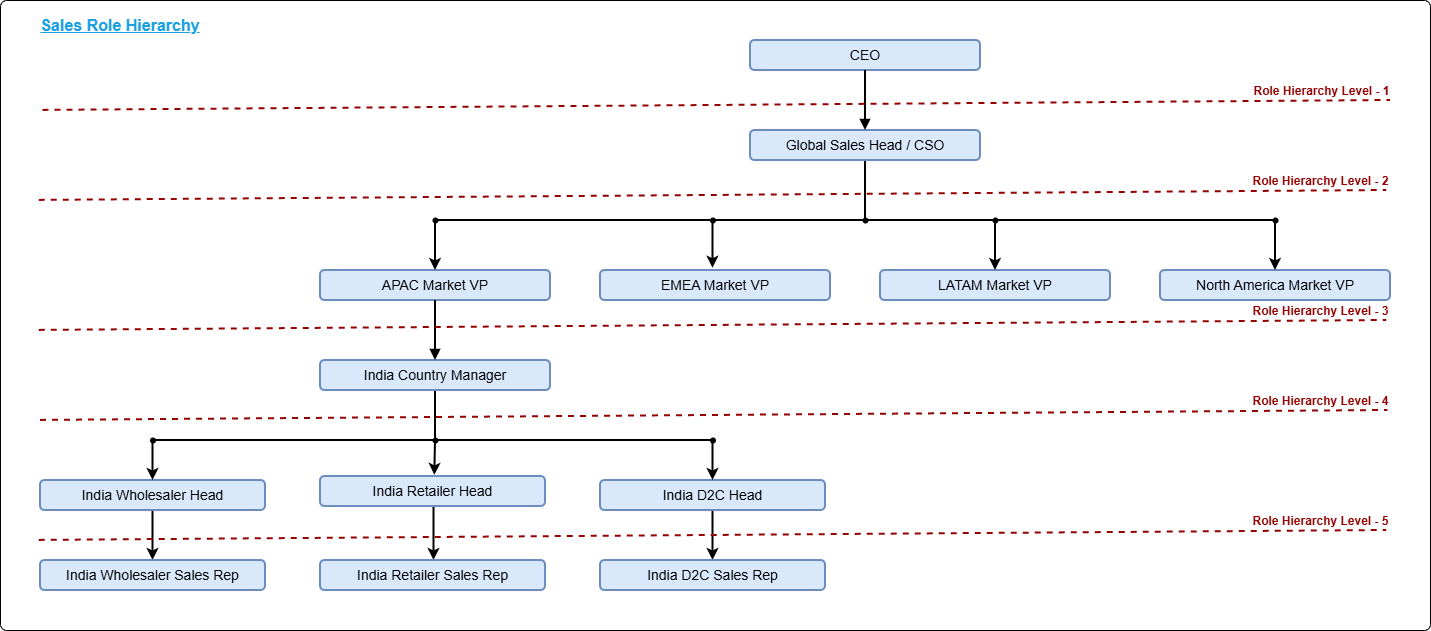

The diagram above was exported from draw.io. Its source (the exported page's mxGraphModel, read from the mxfile embedded in the PNG):
<mxGraphModel dx="2916" dy="2336" grid="1" gridSize="10" guides="1" tooltips="1" connect="1" arrows="1" fold="1" page="1" pageScale="1" pageWidth="850" pageHeight="1100" math="0" shadow="0">
  <root>
    <mxCell id="Ku3yWoM6jDXIadYvdMFI-0" />
    <mxCell id="Ku3yWoM6jDXIadYvdMFI-1" parent="Ku3yWoM6jDXIadYvdMFI-0" />
    <mxCell id="9YI9dAKOLAwC5xSEHiyS-68" value="" style="rounded=1;whiteSpace=wrap;html=1;arcSize=1;fontColor=light-dark(#ff1f1f, #ededed);" parent="Ku3yWoM6jDXIadYvdMFI-1" vertex="1">
      <mxGeometry x="-120" y="-20" width="1430" height="630" as="geometry" />
    </mxCell>
    <mxCell id="9YI9dAKOLAwC5xSEHiyS-0" value="CEO" style="whiteSpace=wrap;strokeWidth=2;fillColor=#dae8fc;strokeColor=#6c8ebf;fontSize=14;rounded=1;" parent="Ku3yWoM6jDXIadYvdMFI-1" vertex="1">
      <mxGeometry x="630" y="20" width="230" height="30" as="geometry" />
    </mxCell>
    <mxCell id="9YI9dAKOLAwC5xSEHiyS-63" value="" style="edgeStyle=orthogonalEdgeStyle;rounded=0;orthogonalLoop=1;jettySize=auto;html=1;strokeWidth=2;endArrow=none;endFill=0;" parent="Ku3yWoM6jDXIadYvdMFI-1" source="9YI9dAKOLAwC5xSEHiyS-1" target="9YI9dAKOLAwC5xSEHiyS-62" edge="1">
      <mxGeometry relative="1" as="geometry" />
    </mxCell>
    <mxCell id="9YI9dAKOLAwC5xSEHiyS-1" value="Global Sales Head / CSO" style="whiteSpace=wrap;strokeWidth=2;fillColor=#dae8fc;strokeColor=#6c8ebf;fontSize=14;rounded=1;" parent="Ku3yWoM6jDXIadYvdMFI-1" vertex="1">
      <mxGeometry x="630" y="110" width="230" height="30" as="geometry" />
    </mxCell>
    <mxCell id="9YI9dAKOLAwC5xSEHiyS-2" value="APAC Market VP" style="whiteSpace=wrap;strokeWidth=2;fillColor=#dae8fc;strokeColor=#6c8ebf;fontSize=14;rounded=1;" parent="Ku3yWoM6jDXIadYvdMFI-1" vertex="1">
      <mxGeometry x="200" y="250" width="230" height="30" as="geometry" />
    </mxCell>
    <mxCell id="9YI9dAKOLAwC5xSEHiyS-42" value="" style="edgeStyle=orthogonalEdgeStyle;rounded=0;orthogonalLoop=1;jettySize=auto;html=1;endArrow=none;endFill=0;strokeWidth=2;" parent="Ku3yWoM6jDXIadYvdMFI-1" source="9YI9dAKOLAwC5xSEHiyS-3" target="9YI9dAKOLAwC5xSEHiyS-40" edge="1">
      <mxGeometry relative="1" as="geometry" />
    </mxCell>
    <mxCell id="9YI9dAKOLAwC5xSEHiyS-3" value="India Country Manager" style="whiteSpace=wrap;strokeWidth=2;fillColor=#dae8fc;strokeColor=#6c8ebf;fontSize=14;rounded=1;" parent="Ku3yWoM6jDXIadYvdMFI-1" vertex="1">
      <mxGeometry x="200" y="340" width="230" height="30" as="geometry" />
    </mxCell>
    <mxCell id="9YI9dAKOLAwC5xSEHiyS-32" style="edgeStyle=orthogonalEdgeStyle;rounded=0;orthogonalLoop=1;jettySize=auto;html=1;entryX=0.5;entryY=0;entryDx=0;entryDy=0;strokeWidth=2;" parent="Ku3yWoM6jDXIadYvdMFI-1" source="9YI9dAKOLAwC5xSEHiyS-4" target="9YI9dAKOLAwC5xSEHiyS-5" edge="1">
      <mxGeometry relative="1" as="geometry" />
    </mxCell>
    <mxCell id="9YI9dAKOLAwC5xSEHiyS-4" value="India Wholesaler Head" style="whiteSpace=wrap;strokeWidth=2;fillColor=#dae8fc;strokeColor=#6c8ebf;fontSize=14;rounded=1;" parent="Ku3yWoM6jDXIadYvdMFI-1" vertex="1">
      <mxGeometry x="-80" y="460" width="225" height="30" as="geometry" />
    </mxCell>
    <mxCell id="9YI9dAKOLAwC5xSEHiyS-5" value="India Wholesaler Sales Rep" style="whiteSpace=wrap;strokeWidth=2;fillColor=#dae8fc;strokeColor=#6c8ebf;fontSize=14;rounded=1;" parent="Ku3yWoM6jDXIadYvdMFI-1" vertex="1">
      <mxGeometry x="-80" y="540" width="225" height="30" as="geometry" />
    </mxCell>
    <mxCell id="9YI9dAKOLAwC5xSEHiyS-35" value="" style="edgeStyle=orthogonalEdgeStyle;rounded=0;orthogonalLoop=1;jettySize=auto;html=1;strokeWidth=2;" parent="Ku3yWoM6jDXIadYvdMFI-1" edge="1">
      <mxGeometry relative="1" as="geometry">
        <mxPoint x="313.5" y="486" as="sourcePoint" />
        <mxPoint x="313.5" y="540" as="targetPoint" />
      </mxGeometry>
    </mxCell>
    <mxCell id="9YI9dAKOLAwC5xSEHiyS-7" value="India Retailer Head" style="whiteSpace=wrap;strokeWidth=2;fillColor=#dae8fc;strokeColor=#6c8ebf;fontSize=14;rounded=1;" parent="Ku3yWoM6jDXIadYvdMFI-1" vertex="1">
      <mxGeometry x="200" y="456" width="225" height="30" as="geometry" />
    </mxCell>
    <mxCell id="9YI9dAKOLAwC5xSEHiyS-8" value="India Retailer Sales Rep" style="whiteSpace=wrap;strokeWidth=2;fillColor=#dae8fc;strokeColor=#6c8ebf;fontSize=14;rounded=1;" parent="Ku3yWoM6jDXIadYvdMFI-1" vertex="1">
      <mxGeometry x="200" y="540" width="225" height="30" as="geometry" />
    </mxCell>
    <mxCell id="9YI9dAKOLAwC5xSEHiyS-37" value="" style="edgeStyle=orthogonalEdgeStyle;rounded=0;orthogonalLoop=1;jettySize=auto;html=1;strokeWidth=2;" parent="Ku3yWoM6jDXIadYvdMFI-1" source="9YI9dAKOLAwC5xSEHiyS-10" target="9YI9dAKOLAwC5xSEHiyS-11" edge="1">
      <mxGeometry relative="1" as="geometry" />
    </mxCell>
    <mxCell id="9YI9dAKOLAwC5xSEHiyS-10" value="India D2C Head" style="whiteSpace=wrap;strokeWidth=2;fillColor=#dae8fc;strokeColor=#6c8ebf;fontSize=14;rounded=1;" parent="Ku3yWoM6jDXIadYvdMFI-1" vertex="1">
      <mxGeometry x="480" y="460" width="225" height="30" as="geometry" />
    </mxCell>
    <mxCell id="9YI9dAKOLAwC5xSEHiyS-11" value="India D2C Sales Rep" style="whiteSpace=wrap;strokeWidth=2;fillColor=#dae8fc;strokeColor=#6c8ebf;fontSize=14;rounded=1;" parent="Ku3yWoM6jDXIadYvdMFI-1" vertex="1">
      <mxGeometry x="480" y="540" width="225" height="30" as="geometry" />
    </mxCell>
    <mxCell id="9YI9dAKOLAwC5xSEHiyS-13" value="EMEA Market VP" style="whiteSpace=wrap;strokeWidth=2;fillColor=#dae8fc;strokeColor=#6c8ebf;fontSize=14;rounded=1;" parent="Ku3yWoM6jDXIadYvdMFI-1" vertex="1">
      <mxGeometry x="480" y="250" width="230" height="30" as="geometry" />
    </mxCell>
    <mxCell id="9YI9dAKOLAwC5xSEHiyS-14" value="LATAM Market VP" style="whiteSpace=wrap;strokeWidth=2;fillColor=#dae8fc;strokeColor=#6c8ebf;fontSize=14;rounded=1;" parent="Ku3yWoM6jDXIadYvdMFI-1" vertex="1">
      <mxGeometry x="760" y="250" width="230" height="30" as="geometry" />
    </mxCell>
    <mxCell id="9YI9dAKOLAwC5xSEHiyS-15" value="North America Market VP" style="whiteSpace=wrap;strokeWidth=2;fillColor=#dae8fc;strokeColor=#6c8ebf;fontSize=14;rounded=1;" parent="Ku3yWoM6jDXIadYvdMFI-1" vertex="1">
      <mxGeometry x="1040" y="250" width="230" height="30" as="geometry" />
    </mxCell>
    <mxCell id="9YI9dAKOLAwC5xSEHiyS-16" value="" style="curved=1;startArrow=none;endArrow=block;exitX=0.5;exitY=1;entryX=0.5;entryY=0;rounded=0;fillColor=#1ba1e2;strokeColor=light-dark(#000000, #51afe7);fontSize=14;strokeWidth=2;" parent="Ku3yWoM6jDXIadYvdMFI-1" source="9YI9dAKOLAwC5xSEHiyS-0" target="9YI9dAKOLAwC5xSEHiyS-1" edge="1">
      <mxGeometry relative="1" as="geometry">
        <Array as="points" />
      </mxGeometry>
    </mxCell>
    <mxCell id="9YI9dAKOLAwC5xSEHiyS-18" value="" style="curved=1;startArrow=none;endArrow=block;exitX=0.5;exitY=1;entryX=0.5;entryY=0;rounded=0;fillColor=#1ba1e2;strokeColor=light-dark(#000000, #51afe7);fontSize=14;strokeWidth=2;" parent="Ku3yWoM6jDXIadYvdMFI-1" source="9YI9dAKOLAwC5xSEHiyS-2" target="9YI9dAKOLAwC5xSEHiyS-3" edge="1">
      <mxGeometry relative="1" as="geometry">
        <Array as="points" />
      </mxGeometry>
    </mxCell>
    <mxCell id="9YI9dAKOLAwC5xSEHiyS-48" style="edgeStyle=orthogonalEdgeStyle;rounded=0;orthogonalLoop=1;jettySize=auto;html=1;entryX=0.5;entryY=0;entryDx=0;entryDy=0;strokeWidth=2;" parent="Ku3yWoM6jDXIadYvdMFI-1" source="9YI9dAKOLAwC5xSEHiyS-39" target="9YI9dAKOLAwC5xSEHiyS-4" edge="1">
      <mxGeometry relative="1" as="geometry" />
    </mxCell>
    <mxCell id="9YI9dAKOLAwC5xSEHiyS-39" value="" style="shape=waypoint;sketch=0;fillStyle=solid;size=6;pointerEvents=1;points=[];fillColor=none;resizable=0;rotatable=0;perimeter=centerPerimeter;snapToPoint=1;" parent="Ku3yWoM6jDXIadYvdMFI-1" vertex="1">
      <mxGeometry x="22.5" y="410" width="20" height="20" as="geometry" />
    </mxCell>
    <mxCell id="9YI9dAKOLAwC5xSEHiyS-44" style="edgeStyle=orthogonalEdgeStyle;rounded=0;orthogonalLoop=1;jettySize=auto;html=1;endArrow=none;endFill=0;strokeWidth=2;" parent="Ku3yWoM6jDXIadYvdMFI-1" source="9YI9dAKOLAwC5xSEHiyS-40" target="9YI9dAKOLAwC5xSEHiyS-39" edge="1">
      <mxGeometry relative="1" as="geometry" />
    </mxCell>
    <mxCell id="9YI9dAKOLAwC5xSEHiyS-40" value="" style="shape=waypoint;sketch=0;fillStyle=solid;size=6;pointerEvents=1;points=[];fillColor=none;resizable=0;rotatable=0;perimeter=centerPerimeter;snapToPoint=1;" parent="Ku3yWoM6jDXIadYvdMFI-1" vertex="1">
      <mxGeometry x="305" y="410" width="20" height="20" as="geometry" />
    </mxCell>
    <mxCell id="9YI9dAKOLAwC5xSEHiyS-47" style="edgeStyle=orthogonalEdgeStyle;rounded=0;orthogonalLoop=1;jettySize=auto;html=1;entryX=0.5;entryY=0;entryDx=0;entryDy=0;strokeWidth=2;" parent="Ku3yWoM6jDXIadYvdMFI-1" source="9YI9dAKOLAwC5xSEHiyS-41" target="9YI9dAKOLAwC5xSEHiyS-10" edge="1">
      <mxGeometry relative="1" as="geometry" />
    </mxCell>
    <mxCell id="9YI9dAKOLAwC5xSEHiyS-41" value="" style="shape=waypoint;sketch=0;fillStyle=solid;size=6;pointerEvents=1;points=[];fillColor=none;resizable=0;rotatable=0;perimeter=centerPerimeter;snapToPoint=1;" parent="Ku3yWoM6jDXIadYvdMFI-1" vertex="1">
      <mxGeometry x="582.5" y="410" width="20" height="20" as="geometry" />
    </mxCell>
    <mxCell id="9YI9dAKOLAwC5xSEHiyS-45" style="edgeStyle=orthogonalEdgeStyle;rounded=0;orthogonalLoop=1;jettySize=auto;html=1;entryX=0.075;entryY=0.6;entryDx=0;entryDy=0;entryPerimeter=0;endArrow=none;endFill=0;strokeWidth=2;" parent="Ku3yWoM6jDXIadYvdMFI-1" source="9YI9dAKOLAwC5xSEHiyS-40" target="9YI9dAKOLAwC5xSEHiyS-41" edge="1">
      <mxGeometry relative="1" as="geometry" />
    </mxCell>
    <mxCell id="9YI9dAKOLAwC5xSEHiyS-51" style="edgeStyle=orthogonalEdgeStyle;rounded=0;orthogonalLoop=1;jettySize=auto;html=1;entryX=0.508;entryY=-0.041;entryDx=0;entryDy=0;entryPerimeter=0;strokeWidth=2;" parent="Ku3yWoM6jDXIadYvdMFI-1" source="9YI9dAKOLAwC5xSEHiyS-40" target="9YI9dAKOLAwC5xSEHiyS-7" edge="1">
      <mxGeometry relative="1" as="geometry">
        <mxPoint x="314" y="450" as="targetPoint" />
      </mxGeometry>
    </mxCell>
    <mxCell id="9YI9dAKOLAwC5xSEHiyS-56" value="" style="edgeStyle=orthogonalEdgeStyle;rounded=0;orthogonalLoop=1;jettySize=auto;html=1;strokeWidth=2;" parent="Ku3yWoM6jDXIadYvdMFI-1" source="9YI9dAKOLAwC5xSEHiyS-52" target="9YI9dAKOLAwC5xSEHiyS-2" edge="1">
      <mxGeometry relative="1" as="geometry" />
    </mxCell>
    <mxCell id="9YI9dAKOLAwC5xSEHiyS-52" value="" style="shape=waypoint;sketch=0;fillStyle=solid;size=6;pointerEvents=1;points=[];fillColor=none;resizable=0;rotatable=0;perimeter=centerPerimeter;snapToPoint=1;" parent="Ku3yWoM6jDXIadYvdMFI-1" vertex="1">
      <mxGeometry x="305" y="190" width="20" height="20" as="geometry" />
    </mxCell>
    <mxCell id="9YI9dAKOLAwC5xSEHiyS-53" value="" style="shape=waypoint;sketch=0;fillStyle=solid;size=6;pointerEvents=1;points=[];fillColor=none;resizable=0;rotatable=0;perimeter=centerPerimeter;snapToPoint=1;" parent="Ku3yWoM6jDXIadYvdMFI-1" vertex="1">
      <mxGeometry x="582.5" y="190" width="20" height="20" as="geometry" />
    </mxCell>
    <mxCell id="9YI9dAKOLAwC5xSEHiyS-60" value="" style="edgeStyle=orthogonalEdgeStyle;rounded=0;orthogonalLoop=1;jettySize=auto;html=1;strokeWidth=2;" parent="Ku3yWoM6jDXIadYvdMFI-1" source="9YI9dAKOLAwC5xSEHiyS-54" target="9YI9dAKOLAwC5xSEHiyS-14" edge="1">
      <mxGeometry relative="1" as="geometry" />
    </mxCell>
    <mxCell id="9YI9dAKOLAwC5xSEHiyS-54" value="" style="shape=waypoint;sketch=0;fillStyle=solid;size=6;pointerEvents=1;points=[];fillColor=none;resizable=0;rotatable=0;perimeter=centerPerimeter;snapToPoint=1;" parent="Ku3yWoM6jDXIadYvdMFI-1" vertex="1">
      <mxGeometry x="865" y="190" width="20" height="20" as="geometry" />
    </mxCell>
    <mxCell id="9YI9dAKOLAwC5xSEHiyS-61" value="" style="edgeStyle=orthogonalEdgeStyle;rounded=0;orthogonalLoop=1;jettySize=auto;html=1;strokeWidth=2;" parent="Ku3yWoM6jDXIadYvdMFI-1" source="9YI9dAKOLAwC5xSEHiyS-55" target="9YI9dAKOLAwC5xSEHiyS-15" edge="1">
      <mxGeometry relative="1" as="geometry" />
    </mxCell>
    <mxCell id="9YI9dAKOLAwC5xSEHiyS-55" value="" style="shape=waypoint;sketch=0;fillStyle=solid;size=6;pointerEvents=1;points=[];fillColor=none;resizable=0;rotatable=0;perimeter=centerPerimeter;snapToPoint=1;" parent="Ku3yWoM6jDXIadYvdMFI-1" vertex="1">
      <mxGeometry x="1145" y="190" width="20" height="20" as="geometry" />
    </mxCell>
    <mxCell id="9YI9dAKOLAwC5xSEHiyS-59" style="edgeStyle=orthogonalEdgeStyle;rounded=0;orthogonalLoop=1;jettySize=auto;html=1;entryX=0.489;entryY=-0.075;entryDx=0;entryDy=0;entryPerimeter=0;strokeWidth=2;" parent="Ku3yWoM6jDXIadYvdMFI-1" source="9YI9dAKOLAwC5xSEHiyS-53" target="9YI9dAKOLAwC5xSEHiyS-13" edge="1">
      <mxGeometry relative="1" as="geometry" />
    </mxCell>
    <mxCell id="9YI9dAKOLAwC5xSEHiyS-64" style="edgeStyle=orthogonalEdgeStyle;rounded=0;orthogonalLoop=1;jettySize=auto;html=1;strokeWidth=2;endArrow=none;endFill=0;" parent="Ku3yWoM6jDXIadYvdMFI-1" source="9YI9dAKOLAwC5xSEHiyS-62" target="9YI9dAKOLAwC5xSEHiyS-53" edge="1">
      <mxGeometry relative="1" as="geometry" />
    </mxCell>
    <mxCell id="9YI9dAKOLAwC5xSEHiyS-66" style="edgeStyle=orthogonalEdgeStyle;rounded=0;orthogonalLoop=1;jettySize=auto;html=1;endArrow=none;endFill=0;strokeWidth=2;" parent="Ku3yWoM6jDXIadYvdMFI-1" source="9YI9dAKOLAwC5xSEHiyS-62" target="9YI9dAKOLAwC5xSEHiyS-54" edge="1">
      <mxGeometry relative="1" as="geometry" />
    </mxCell>
    <mxCell id="9YI9dAKOLAwC5xSEHiyS-62" value="" style="shape=waypoint;sketch=0;fillStyle=solid;size=6;pointerEvents=1;points=[];fillColor=none;resizable=0;rotatable=0;perimeter=centerPerimeter;snapToPoint=1;" parent="Ku3yWoM6jDXIadYvdMFI-1" vertex="1">
      <mxGeometry x="735" y="190" width="20" height="20" as="geometry" />
    </mxCell>
    <mxCell id="9YI9dAKOLAwC5xSEHiyS-65" style="edgeStyle=orthogonalEdgeStyle;rounded=0;orthogonalLoop=1;jettySize=auto;html=1;entryX=0.891;entryY=0.272;entryDx=0;entryDy=0;entryPerimeter=0;strokeWidth=2;endArrow=none;endFill=0;" parent="Ku3yWoM6jDXIadYvdMFI-1" source="9YI9dAKOLAwC5xSEHiyS-53" target="9YI9dAKOLAwC5xSEHiyS-52" edge="1">
      <mxGeometry relative="1" as="geometry" />
    </mxCell>
    <mxCell id="9YI9dAKOLAwC5xSEHiyS-67" style="edgeStyle=orthogonalEdgeStyle;rounded=0;orthogonalLoop=1;jettySize=auto;html=1;entryX=0.288;entryY=0.669;entryDx=0;entryDy=0;entryPerimeter=0;strokeWidth=2;endArrow=none;endFill=0;" parent="Ku3yWoM6jDXIadYvdMFI-1" source="9YI9dAKOLAwC5xSEHiyS-54" target="9YI9dAKOLAwC5xSEHiyS-55" edge="1">
      <mxGeometry relative="1" as="geometry" />
    </mxCell>
    <mxCell id="9YI9dAKOLAwC5xSEHiyS-72" value="" style="endArrow=none;html=1;rounded=0;strokeWidth=2;endFill=0;entryX=0.986;entryY=0.479;entryDx=0;entryDy=0;entryPerimeter=0;dashed=1;fillColor=#a20025;strokeColor=light-dark(#940000, #ffc5c5);" parent="Ku3yWoM6jDXIadYvdMFI-1" edge="1">
      <mxGeometry relative="1" as="geometry">
        <mxPoint x="-80" y="399.90999999999997" as="sourcePoint" />
        <mxPoint x="1267.4800000000005" y="390.0000000000001" as="targetPoint" />
      </mxGeometry>
    </mxCell>
    <mxCell id="9YI9dAKOLAwC5xSEHiyS-74" value="Role Hierarchy Level - 4" style="edgeLabel;html=1;align=center;verticalAlign=middle;resizable=0;points=[];fontColor=light-dark(#940000, #ededed);fontSize=12;fontStyle=1" parent="9YI9dAKOLAwC5xSEHiyS-72" vertex="1" connectable="0">
      <mxGeometry x="-0.0456" y="2" relative="1" as="geometry">
        <mxPoint x="637" y="-13" as="offset" />
      </mxGeometry>
    </mxCell>
    <mxCell id="9YI9dAKOLAwC5xSEHiyS-78" value="" style="endArrow=none;html=1;rounded=0;strokeWidth=2;endFill=0;entryX=0.986;entryY=0.479;entryDx=0;entryDy=0;entryPerimeter=0;dashed=1;fillColor=#a20025;strokeColor=light-dark(#940000, #ffc5c5);" parent="Ku3yWoM6jDXIadYvdMFI-1" edge="1">
      <mxGeometry relative="1" as="geometry">
        <mxPoint x="-81.24" y="309.90999999999997" as="sourcePoint" />
        <mxPoint x="1266.2400000000005" y="300.0000000000001" as="targetPoint" />
      </mxGeometry>
    </mxCell>
    <mxCell id="9YI9dAKOLAwC5xSEHiyS-79" value="Role Hierarchy Level - 3" style="edgeLabel;html=1;align=center;verticalAlign=middle;resizable=0;points=[];fontColor=light-dark(#940000, #ededed);fontSize=12;fontStyle=1" parent="9YI9dAKOLAwC5xSEHiyS-78" vertex="1" connectable="0">
      <mxGeometry x="-0.0456" y="2" relative="1" as="geometry">
        <mxPoint x="638" y="-13" as="offset" />
      </mxGeometry>
    </mxCell>
    <mxCell id="9YI9dAKOLAwC5xSEHiyS-80" value="" style="endArrow=none;html=1;rounded=0;strokeWidth=2;endFill=0;entryX=0.986;entryY=0.479;entryDx=0;entryDy=0;entryPerimeter=0;dashed=1;fillColor=#a20025;strokeColor=light-dark(#940000, #ffc5c5);" parent="Ku3yWoM6jDXIadYvdMFI-1" edge="1">
      <mxGeometry relative="1" as="geometry">
        <mxPoint x="-81.24" y="179.90999999999985" as="sourcePoint" />
        <mxPoint x="1266.2400000000005" y="170" as="targetPoint" />
      </mxGeometry>
    </mxCell>
    <mxCell id="9YI9dAKOLAwC5xSEHiyS-81" value="Role Hierarchy Level - 2" style="edgeLabel;html=1;align=center;verticalAlign=middle;resizable=0;points=[];fontColor=light-dark(#940000, #ededed);fontSize=12;fontStyle=1" parent="9YI9dAKOLAwC5xSEHiyS-80" vertex="1" connectable="0">
      <mxGeometry x="-0.0456" y="2" relative="1" as="geometry">
        <mxPoint x="638" y="-13" as="offset" />
      </mxGeometry>
    </mxCell>
    <mxCell id="9YI9dAKOLAwC5xSEHiyS-85" value="" style="endArrow=none;html=1;rounded=0;strokeWidth=2;endFill=0;entryX=0.986;entryY=0.479;entryDx=0;entryDy=0;entryPerimeter=0;dashed=1;fillColor=#a20025;strokeColor=light-dark(#940000, #ffc5c5);" parent="Ku3yWoM6jDXIadYvdMFI-1" edge="1">
      <mxGeometry relative="1" as="geometry">
        <mxPoint x="-77.47999999999999" y="89.90999999999985" as="sourcePoint" />
        <mxPoint x="1270.0000000000005" y="80" as="targetPoint" />
      </mxGeometry>
    </mxCell>
    <mxCell id="9YI9dAKOLAwC5xSEHiyS-86" value="Role Hierarchy Level - 1" style="edgeLabel;html=1;align=center;verticalAlign=middle;resizable=0;points=[];fontColor=light-dark(#940000, #ededed);fontSize=12;fontStyle=1" parent="9YI9dAKOLAwC5xSEHiyS-85" vertex="1" connectable="0">
      <mxGeometry x="-0.0456" y="2" relative="1" as="geometry">
        <mxPoint x="635" y="-13" as="offset" />
      </mxGeometry>
    </mxCell>
    <mxCell id="9YI9dAKOLAwC5xSEHiyS-90" value="" style="endArrow=none;html=1;rounded=0;strokeWidth=2;endFill=0;entryX=0.986;entryY=0.479;entryDx=0;entryDy=0;entryPerimeter=0;dashed=1;fillColor=#a20025;strokeColor=light-dark(#940000, #ffc5c5);" parent="Ku3yWoM6jDXIadYvdMFI-1" edge="1">
      <mxGeometry relative="1" as="geometry">
        <mxPoint x="-81.24" y="519.9099999999999" as="sourcePoint" />
        <mxPoint x="1266.2400000000005" y="510" as="targetPoint" />
      </mxGeometry>
    </mxCell>
    <mxCell id="9YI9dAKOLAwC5xSEHiyS-91" value="Role Hierarchy Level - 5" style="edgeLabel;html=1;align=center;verticalAlign=middle;resizable=0;points=[];fontColor=light-dark(#940000, #ededed);fontSize=12;fontStyle=1" parent="9YI9dAKOLAwC5xSEHiyS-90" vertex="1" connectable="0">
      <mxGeometry x="-0.0456" y="2" relative="1" as="geometry">
        <mxPoint x="638" y="-13" as="offset" />
      </mxGeometry>
    </mxCell>
    <mxCell id="9YI9dAKOLAwC5xSEHiyS-94" value="Sales Role Hierarchy" style="text;html=1;whiteSpace=wrap;strokeColor=none;fillColor=none;align=center;verticalAlign=middle;rounded=0;fontColor=#1BA1E2;strokeWidth=6;fontSize=16;fontStyle=5" parent="Ku3yWoM6jDXIadYvdMFI-1" vertex="1">
      <mxGeometry x="-90" y="-10" width="180" height="30" as="geometry" />
    </mxCell>
  </root>
</mxGraphModel>